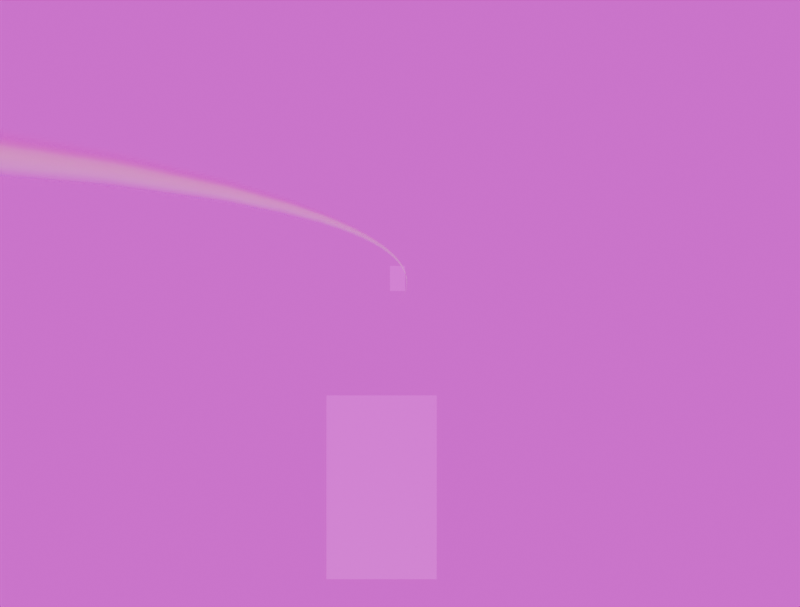 # Source: Simulation_camera_64MP.blend  (saved by Blender 5.0.119; exported with 4.5.12 LTS)
import bpy
from mathutils import Matrix  # noqa: F401  (used for matrix-valued properties, if any)

bpy.ops.wm.read_factory_settings(use_empty=True)
scene = bpy.context.scene
scene.name = 'Scene'

# ---- collections
col_collection = bpy.data.collections.new('Collection'); scene.collection.children.link(col_collection)

# ---- images (referenced by path relative to the original .blend; pixels are not part of the script)
import os
ASSET_DIR = os.environ.get("B2B_ASSET_DIR", "")  # directory of the original .blend (textures are referenced by path, not embedded)
HERE = os.path.dirname(os.path.abspath(__file__))  # packed textures are extracted next to this script under _unpacked/

def load_image(name, relpath, width, height, colorspace="sRGB"):
    """Load a texture the original file referenced (path relative to the .blend, or extracted next to this script)."""
    p = next((c for c in (os.path.join(HERE, relpath), os.path.join(ASSET_DIR, relpath)) if relpath and os.path.exists(c)), "")
    if p:
        img = bpy.data.images.load(p, check_existing=True)
        img.name = name
    else:  # same state as the original file: an image datablock whose file is absent (Cycles renders it pink)
        img = bpy.data.images.new(name, width, height)
        img.source = "FILE"
        img.filepath = "//" + (relpath or name)
    img.colorspace_settings.name = colorspace
    return img
img_charuco_board_5x7_png = load_image('charuco_board_5x7.png', 'charuco_board_5x7.png', 1024, 1024, 'sRGB')
img_charuco_board_5x7_png_001 = load_image('charuco_board_5x7.png.001', 'charuco_board_5x7.png', 1024, 1024, 'sRGB')
img_plain_starfield_1_png = load_image('plain_starfield_1.png', 'plain_starfield_1.png', 1024, 1024, 'sRGB')

# ---- materials (node trees are filled in below, after node groups)
mat_material_001 = bpy.data.materials.new('Material.001')
mat_material = bpy.data.materials.new('Material')
mat_material_002 = bpy.data.materials.new('Material.002')

# ---- material node trees
mat_material_001.use_nodes = True; mat_material_001.node_tree.nodes.clear()
_N = mat_material_001.node_tree.nodes; _L = mat_material_001.node_tree.links
n0 = _N.new('ShaderNodeBsdfPrincipled'); n0.name = 'Principled BSDF'; n0.location = (-200, 100)
n0.inputs[0].default_value = (1.0, 0.9476, 0.6701, 1.0)
n0.inputs[2].default_value = 0.1
n1 = _N.new('ShaderNodeOutputMaterial'); n1.name = 'Material Output'; n1.location = (200, 100)
_L.new(n0.outputs[0], n1.inputs[0])
n1.is_active_output = True
mat_material.use_nodes = True; mat_material.node_tree.nodes.clear()
_N = mat_material.node_tree.nodes; _L = mat_material.node_tree.links
n0 = _N.new('ShaderNodeBsdfPrincipled'); n0.name = 'Principled BSDF'; n0.location = (-200, 100)
n1 = _N.new('ShaderNodeOutputMaterial'); n1.name = 'Material Output'; n1.location = (200, 100)
n2 = _N.new('ShaderNodeTexImage'); n2.name = 'Image Texture'; n2.location = (-490, 80)
n2.image = img_charuco_board_5x7_png
_L.new(n0.outputs[0], n1.inputs[0])
_L.new(n2.outputs[0], n0.inputs[0])
n1.is_active_output = True
mat_material_002.use_nodes = True; mat_material_002.node_tree.nodes.clear()
_N = mat_material_002.node_tree.nodes; _L = mat_material_002.node_tree.links
n0 = _N.new('ShaderNodeBsdfPrincipled'); n0.name = 'Principled BSDF'; n0.location = (-200, 100)
n1 = _N.new('ShaderNodeOutputMaterial'); n1.name = 'Material Output'; n1.location = (200, 100)
n2 = _N.new('ShaderNodeTexImage'); n2.name = 'Image Texture'; n2.location = (-490, 80)
n2.image = img_charuco_board_5x7_png_001
_L.new(n0.outputs[0], n1.inputs[0])
_L.new(n2.outputs[0], n0.inputs[0])
n1.is_active_output = True

# ---- world
world_world = bpy.data.worlds.new('World'); scene.world = world_world
world_world.use_nodes = True; world_world.node_tree.nodes.clear()
_N = world_world.node_tree.nodes; _L = world_world.node_tree.links
n0 = _N.new('ShaderNodeOutputWorld'); n0.name = 'World Output'; n0.location = (200, 100)
n1 = _N.new('ShaderNodeBackground'); n1.name = 'Background'; n1.location = (-200, 100)
n2 = _N.new('ShaderNodeTexEnvironment'); n2.name = 'Environment Texture'; n2.location = (-530, 74)
n2.image = img_plain_starfield_1_png
_L.new(n1.outputs[0], n0.inputs[0])
_L.new(n2.outputs[0], n1.inputs[0])
n0.is_active_output = True
world_world.color = (0.05088, 0.05088, 0.05088)
world_world.sun_shadow_jitter_overblur = 0.0

# ---- cameras
cam_camera_001 = bpy.data.cameras.new('Camera.001')
cam_camera_001.sensor_fit = 'HORIZONTAL'
cam_camera_001.clip_start = 0.01
cam_camera_001.lens = 5.1
cam_camera_001.sensor_width = 7.4
cam_camera_001.sensor_height = 5.55
cam_camera_001.dof.use_dof = True
cam_camera_001.dof.focus_distance = 15.2
cam_camera_001.dof.aperture_fstop = 1.8
cam_camera_002 = bpy.data.cameras.new('Camera.002')
cam_camera_002.sensor_fit = 'HORIZONTAL'
cam_camera_002.clip_start = 0.01
cam_camera_002.lens = 5.1
cam_camera_002.sensor_width = 7.4
cam_camera_002.sensor_height = 5.55
cam_camera_002.dof.use_dof = True
cam_camera_002.dof.focus_distance = 15.2
cam_camera_002.dof.aperture_fstop = 1.8

# ---- lights
light_sun = bpy.data.lights.new('Sun', 'SUN')
light_sun.energy = 3.0

# ---- meshes
me_plane = bpy.data.meshes.new('Plane')
me_plane.from_pydata([(-1.0, -1.0, 0.0), (1.0, -1.0, 0.0), (-1.0, 1.0, 0.0), (1.0, 1.0, 0.0)], [], [(0, 1, 3, 2)])
_uv = me_plane.uv_layers.new(name='UVMap')
_uv.uv.foreach_set('vector', [0.0, 0.0, 1.0, 0.0, 1.0, 1.0, 0.0, 1.0])
me_plane.materials.append(mat_material)
me_plane.update()
me_plane_001 = bpy.data.meshes.new('Plane.001')
me_plane_001.from_pydata([(-1.0, -1.0, 0.0), (1.0, -1.0, 0.0), (-1.0, 1.0, 0.0), (1.0, 1.0, 0.0)], [], [(0, 1, 3, 2)])
_uv = me_plane_001.uv_layers.new(name='UVMap')
_uv.uv.foreach_set('vector', [0.0, 0.0, 1.0, 0.0, 1.0, 1.0, 0.0, 1.0])
me_plane_001.materials.append(mat_material_002)
me_plane_001.update()

# ---- curves / text
cu_b_ziercurve = bpy.data.curves.new('BézierCurve', 'CURVE')
cu_b_ziercurve.dimensions = '3D'
_sp = cu_b_ziercurve.splines.new('BEZIER'); _sp.bezier_points.add(1)
_sp.bezier_points.foreach_set('co', [0.0, 0.0, 3.0, 0.0, 0.5, -97.0])
_sp.bezier_points.foreach_set('handle_left', [0.3912, -0.3028, 3.384, -0.2367, 0.09896, -97.42])
_sp.bezier_points.foreach_set('handle_right', [-0.4417, 0.3419, 2.566, 0.3784, 1.141, -96.33])
for _p, _l, _r in zip(_sp.bezier_points, ['ALIGNED', 'ALIGNED'], ['ALIGNED', 'ALIGNED']): _p.handle_left_type = _l; _p.handle_right_type = _r
_sp.order_u = 0
_sp.order_v = 0
_sp.resolution_u = 300
cu_b_ziercurve.materials.append(mat_material_001)
cu_b_ziercurve.use_path = True
cu_b_ziercurve.bevel_profile.use_clip = True
cu_b_ziercurve.bevel_resolution = 10
cu_b_ziercurve.bevel_depth = 0.001
cu_b_ziercurve.resolution_u = 300
cu_b_ziercurve.fill_mode = 'FULL'

# ---- objects
ob_sun = bpy.data.objects.new('Sun', light_sun)
ob_b_ziercurve = bpy.data.objects.new('BézierCurve', cu_b_ziercurve)
ob_camera = bpy.data.objects.new('Camera', cam_camera_001)
ob_camera_001 = bpy.data.objects.new('Camera.001', cam_camera_002)
ob_empty = bpy.data.objects.new('Empty', None)
ob_plane = bpy.data.objects.new('Plane', me_plane)
ob_plane_001 = bpy.data.objects.new('Plane.001', me_plane_001)
ob_empty_001 = bpy.data.objects.new('Empty.001', None)
ob_mball = bpy.data.objects.new('Mball', None)

# ---- transforms, parenting, visibility, modifiers, constraints
ob_sun.location = (167.1, -8.825, -5.847)
ob_sun.rotation_euler = (1.264, 0.4718, 1.336)
ob_b_ziercurve.location = (0.0, 0.0, 0.0)
_m = ob_b_ziercurve.modifiers.new('Hook-Empty', 'HOOK')
_m.center = (0.0, 0.0, 3.0)
_m.matrix_inverse = ((1.0, 0.0, 0.0, 0.0), (0.0, 1.0, 0.0, 0.0), (0.0, 0.0, 1.0, -3.0), (0.0, 0.0, 0.0, 1.0))
_m.object = ob_empty
_m = ob_b_ziercurve.modifiers.new('Hook-Empty.001', 'HOOK')
_m.center = (0.0, 0.0, 3.0)
_m.matrix_inverse = ((1.0, 0.0, 0.0, 0.0), (0.0, 1.0, 0.0, 0.0), (0.0, 0.0, 1.0, -3.0), (0.0, 0.0, 0.0, 1.0))
_m.object = ob_empty
_m = ob_b_ziercurve.modifiers.new('Hook-Empty.002', 'HOOK')
_m.center = (0.0, 0.0, 3.0)
_m.matrix_inverse = ((1.0, 0.0, 0.0, 0.0), (0.0, 1.0, 0.0, 0.0), (0.0, 0.0, 1.0, -3.0), (0.0, 0.0, 0.0, 1.0))
_m.object = ob_empty
_m = ob_b_ziercurve.modifiers.new('Hook-Empty.003', 'HOOK')
_m.center = (0.0, 0.0, 3.0)
_m.matrix_inverse = ((1.0, 0.0, 0.0, 0.0), (0.0, 1.0, 0.0, 0.0), (0.0, 0.0, 1.0, -3.0), (0.0, 0.0, 0.0, 1.0))
_m.object = ob_empty
ob_camera.parent = ob_empty
ob_camera.matrix_parent_inverse = Matrix(((1.0, -0.0, 0.0, -0.0), (-0.0, 1.0, -0.0, 0.0), (0.0, -0.0, 1.0, -3.5), (-0.0, 0.0, -0.0, 1.0)))
ob_camera.location = (0.0, 0.05, 3.5)
ob_camera.rotation_euler = (0.0, 0.0, 1.571)
ob_camera_001.parent = ob_empty
ob_camera_001.matrix_parent_inverse = Matrix(((1.0, -0.0, 0.0, -0.0), (-0.0, 1.0, -0.0, 0.0), (0.0, -0.0, 1.0, -3.5), (-0.0, 0.0, -0.0, 1.0)))
ob_camera_001.location = (0.0, -0.05, 3.5)
ob_camera_001.rotation_euler = (0.0, 0.0, 1.571)
ob_empty.location = (0.0, 0.0, 3.0)
ob_plane.location = (0.5, 0.0, 1.5)
ob_plane.scale = (0.25, 0.15, 1.0)
ob_plane_001.location = (-0.5, 0.0, -8.0)
ob_plane_001.scale = (0.25, 0.15, 1.0)
ob_empty_001.parent = ob_mball
ob_empty_001.matrix_parent_inverse = Matrix(((1.0, -0.0, 0.0, -0.0), (-0.0, 1.0, -0.0, -0.5), (0.0, -0.0, 1.0, 97.0), (-0.0, 0.0, -0.0, 1.0)))
ob_empty_001.location = (0.0, 0.5, -97.0)
ob_mball.location = (0.0, 0.5, -97.0)
ob_mball.scale = (0.04139, 0.04139, 0.04139)
ob_mball.empty_image_offset = (0.0, 0.0)

# ---- collection membership
scene.collection.objects.link(ob_sun)
col_collection.objects.link(ob_b_ziercurve)
col_collection.objects.link(ob_camera)
col_collection.objects.link(ob_camera_001)
col_collection.objects.link(ob_empty)
col_collection.objects.link(ob_plane)
col_collection.objects.link(ob_plane_001)
col_collection.objects.link(ob_empty_001)
col_collection.objects.link(ob_mball)

# ---- scene / render settings (as saved in the file)
scene.camera = ob_camera
scene.frame_start = 1; scene.frame_end = 250; scene.frame_set(38)
scene.render.engine = 'BLENDER_EEVEE_NEXT'
scene.render.resolution_x = 9152
scene.render.resolution_y = 6944
scene.render.bake_bias = 0.0
scene.render.bake_samples = 0
scene.cycles.sampling_pattern = 'TABULATED_SOBOL'
scene.eevee.use_volume_custom_range = False
bpy.context.view_layer.update()
